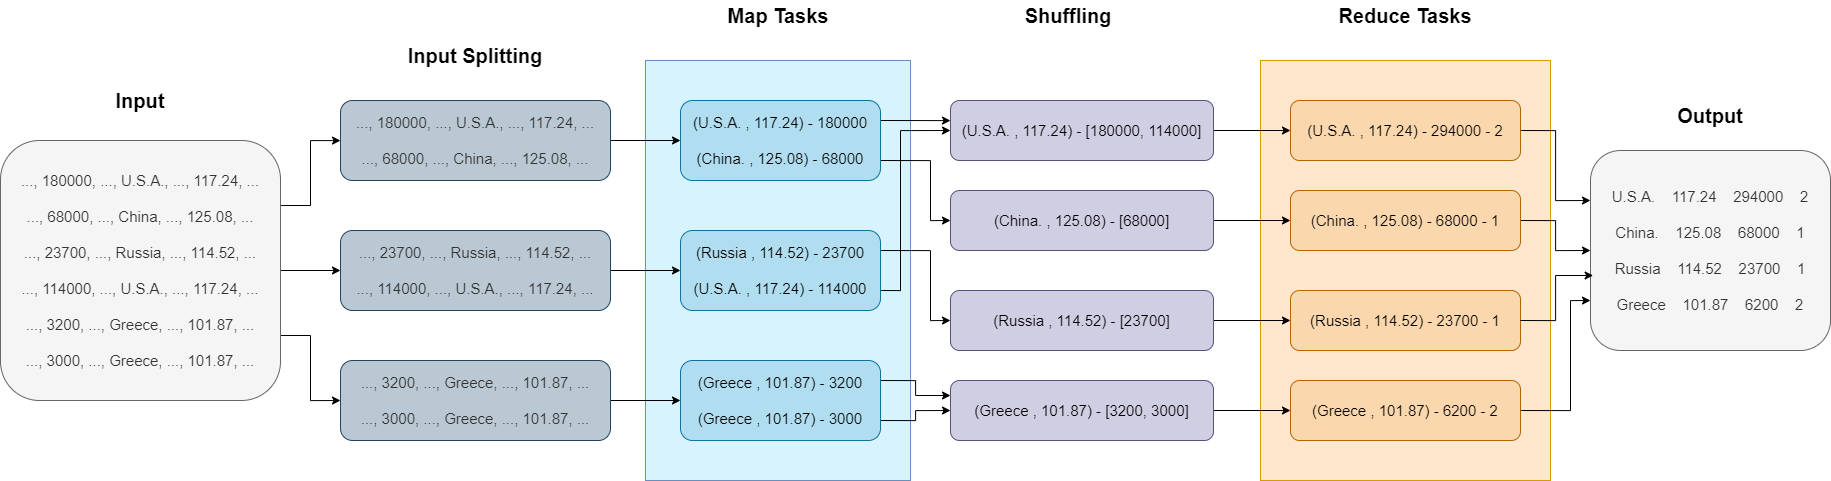

The diagram above was exported from draw.io. Its source (the exported page's mxGraphModel, read from the mxfile embedded in the PNG):
<mxGraphModel dx="3540" dy="1351" grid="1" gridSize="10" guides="1" tooltips="1" connect="1" arrows="1" fold="1" page="1" pageScale="1" pageWidth="827" pageHeight="1169" math="0" shadow="0">
  <root>
    <mxCell id="0" />
    <mxCell id="1" parent="0" />
    <mxCell id="9wSldxJoOHmTncmInWWf-1" value="" style="rounded=0;whiteSpace=wrap;html=1;fillColor=#D7F3FE;strokeColor=#6c8ebf;" vertex="1" parent="1">
      <mxGeometry x="485" y="190" width="265" height="420" as="geometry" />
    </mxCell>
    <mxCell id="9wSldxJoOHmTncmInWWf-2" style="edgeStyle=orthogonalEdgeStyle;rounded=0;orthogonalLoop=1;jettySize=auto;html=1;exitX=1;exitY=0.5;exitDx=0;exitDy=0;entryX=0;entryY=0.5;entryDx=0;entryDy=0;" edge="1" parent="1" source="9wSldxJoOHmTncmInWWf-5" target="9wSldxJoOHmTncmInWWf-11">
      <mxGeometry relative="1" as="geometry" />
    </mxCell>
    <mxCell id="9wSldxJoOHmTncmInWWf-3" style="edgeStyle=orthogonalEdgeStyle;rounded=0;orthogonalLoop=1;jettySize=auto;html=1;exitX=1;exitY=0.25;exitDx=0;exitDy=0;" edge="1" parent="1" source="9wSldxJoOHmTncmInWWf-5" target="9wSldxJoOHmTncmInWWf-7">
      <mxGeometry relative="1" as="geometry" />
    </mxCell>
    <mxCell id="9wSldxJoOHmTncmInWWf-4" style="edgeStyle=orthogonalEdgeStyle;rounded=0;orthogonalLoop=1;jettySize=auto;html=1;exitX=1;exitY=0.75;exitDx=0;exitDy=0;entryX=0;entryY=0.5;entryDx=0;entryDy=0;" edge="1" parent="1" source="9wSldxJoOHmTncmInWWf-5" target="9wSldxJoOHmTncmInWWf-9">
      <mxGeometry relative="1" as="geometry" />
    </mxCell>
    <mxCell id="9wSldxJoOHmTncmInWWf-5" value="&lt;font style=&quot;&quot;&gt;&lt;div style=&quot;font-size: 15px;&quot;&gt;&lt;div style=&quot;&quot;&gt;..., 180000, ..., U.S.A., ..., 117.24, ...&lt;/div&gt;&lt;div style=&quot;&quot;&gt;&amp;nbsp;&lt;/div&gt;&lt;div style=&quot;&quot;&gt;..., 68000, ..., China, ..., 125.08, ...&lt;/div&gt;&lt;div style=&quot;&quot;&gt;&lt;br&gt;&lt;/div&gt;&lt;div style=&quot;&quot;&gt;..., 23700, ..., Russia, ..., 114.52, ...&lt;/div&gt;&lt;div style=&quot;&quot;&gt;&lt;br&gt;&lt;/div&gt;&lt;div style=&quot;&quot;&gt;..., 114000, ..., U.S.A., ..., 117.24, ...&lt;/div&gt;&lt;div style=&quot;&quot;&gt;&lt;br&gt;&lt;/div&gt;&lt;div style=&quot;&quot;&gt;..., 3200, ..., Greece, ..., 101.87, ...&lt;/div&gt;&lt;div style=&quot;&quot;&gt;&lt;br&gt;&lt;/div&gt;&lt;div style=&quot;&quot;&gt;..., 3000, ..., Greece, ..., 101.87, ...&lt;/div&gt;&lt;/div&gt;&lt;/font&gt;" style="rounded=1;whiteSpace=wrap;html=1;fillColor=#f5f5f5;fontColor=#333333;strokeColor=#666666;" vertex="1" parent="1">
      <mxGeometry x="-160" y="270" width="280" height="260" as="geometry" />
    </mxCell>
    <mxCell id="9wSldxJoOHmTncmInWWf-6" style="edgeStyle=orthogonalEdgeStyle;rounded=0;orthogonalLoop=1;jettySize=auto;html=1;exitX=1;exitY=0.5;exitDx=0;exitDy=0;entryX=0;entryY=0.5;entryDx=0;entryDy=0;" edge="1" parent="1" source="9wSldxJoOHmTncmInWWf-7" target="9wSldxJoOHmTncmInWWf-19">
      <mxGeometry relative="1" as="geometry" />
    </mxCell>
    <mxCell id="9wSldxJoOHmTncmInWWf-7" value="&lt;div style=&quot;font-size: 15px;&quot;&gt;&lt;div style=&quot;border-color: var(--border-color); color: rgb(51, 51, 51);&quot;&gt;..., 180000, ..., U.S.A., ..., 117.24, ...&lt;/div&gt;&lt;div style=&quot;border-color: var(--border-color); color: rgb(51, 51, 51);&quot;&gt;&amp;nbsp;&lt;/div&gt;&lt;div style=&quot;border-color: var(--border-color); color: rgb(51, 51, 51);&quot;&gt;..., 68000, ..., China, ..., 125.08, ...&lt;/div&gt;&lt;/div&gt;" style="rounded=1;whiteSpace=wrap;html=1;fillColor=#bac8d3;strokeColor=#23445d;" vertex="1" parent="1">
      <mxGeometry x="180" y="230" width="270" height="80" as="geometry" />
    </mxCell>
    <mxCell id="9wSldxJoOHmTncmInWWf-8" style="edgeStyle=orthogonalEdgeStyle;rounded=0;orthogonalLoop=1;jettySize=auto;html=1;exitX=1;exitY=0.5;exitDx=0;exitDy=0;entryX=0;entryY=0.5;entryDx=0;entryDy=0;" edge="1" parent="1" source="9wSldxJoOHmTncmInWWf-9" target="9wSldxJoOHmTncmInWWf-22">
      <mxGeometry relative="1" as="geometry" />
    </mxCell>
    <mxCell id="9wSldxJoOHmTncmInWWf-9" value="&lt;div style=&quot;font-size: 15px;&quot;&gt;&lt;div style=&quot;&quot;&gt;&lt;div style=&quot;border-color: var(--border-color); color: rgb(51, 51, 51);&quot;&gt;..., 3200, ..., Greece, ..., 101.87, ...&lt;/div&gt;&lt;div style=&quot;border-color: var(--border-color); color: rgb(51, 51, 51);&quot;&gt;&lt;br style=&quot;border-color: var(--border-color);&quot;&gt;&lt;/div&gt;&lt;div style=&quot;border-color: var(--border-color); color: rgb(51, 51, 51);&quot;&gt;..., 3000, ..., Greece, ..., 101.87, ...&lt;/div&gt;&lt;/div&gt;&lt;/div&gt;" style="rounded=1;whiteSpace=wrap;html=1;fillColor=#bac8d3;strokeColor=#23445d;" vertex="1" parent="1">
      <mxGeometry x="180" y="490" width="270" height="80" as="geometry" />
    </mxCell>
    <mxCell id="9wSldxJoOHmTncmInWWf-10" style="edgeStyle=orthogonalEdgeStyle;rounded=0;orthogonalLoop=1;jettySize=auto;html=1;exitX=1;exitY=0.5;exitDx=0;exitDy=0;" edge="1" parent="1" source="9wSldxJoOHmTncmInWWf-11" target="9wSldxJoOHmTncmInWWf-16">
      <mxGeometry relative="1" as="geometry" />
    </mxCell>
    <mxCell id="9wSldxJoOHmTncmInWWf-11" value="&lt;div style=&quot;font-size: 15px;&quot;&gt;&lt;div style=&quot;&quot;&gt;&lt;div style=&quot;border-color: var(--border-color); color: rgb(51, 51, 51);&quot;&gt;..., 23700, ..., Russia, ..., 114.52, ...&lt;/div&gt;&lt;div style=&quot;border-color: var(--border-color); color: rgb(51, 51, 51);&quot;&gt;&lt;br style=&quot;border-color: var(--border-color);&quot;&gt;&lt;/div&gt;&lt;div style=&quot;border-color: var(--border-color); color: rgb(51, 51, 51);&quot;&gt;..., 114000, ..., U.S.A., ..., 117.24, ...&lt;/div&gt;&lt;/div&gt;&lt;/div&gt;" style="rounded=1;whiteSpace=wrap;html=1;fillColor=#bac8d3;strokeColor=#23445d;" vertex="1" parent="1">
      <mxGeometry x="180" y="360" width="270" height="80" as="geometry" />
    </mxCell>
    <mxCell id="9wSldxJoOHmTncmInWWf-12" value="&lt;b&gt;&lt;font style=&quot;font-size: 20px;&quot;&gt;Input&lt;/font&gt;&lt;/b&gt;" style="text;html=1;strokeColor=none;fillColor=none;align=center;verticalAlign=middle;whiteSpace=wrap;rounded=0;" vertex="1" parent="1">
      <mxGeometry x="-50" y="215" width="60" height="30" as="geometry" />
    </mxCell>
    <mxCell id="9wSldxJoOHmTncmInWWf-13" value="&lt;b&gt;&lt;font style=&quot;font-size: 20px;&quot;&gt;Input Splitting&lt;/font&gt;&lt;/b&gt;" style="text;html=1;strokeColor=none;fillColor=none;align=center;verticalAlign=middle;whiteSpace=wrap;rounded=0;" vertex="1" parent="1">
      <mxGeometry x="230" y="170" width="170" height="30" as="geometry" />
    </mxCell>
    <mxCell id="9wSldxJoOHmTncmInWWf-59" style="edgeStyle=orthogonalEdgeStyle;rounded=0;orthogonalLoop=1;jettySize=auto;html=1;exitX=1;exitY=0.25;exitDx=0;exitDy=0;entryX=0;entryY=0.5;entryDx=0;entryDy=0;" edge="1" parent="1" source="9wSldxJoOHmTncmInWWf-16" target="9wSldxJoOHmTncmInWWf-46">
      <mxGeometry relative="1" as="geometry">
        <Array as="points">
          <mxPoint x="770" y="380" />
          <mxPoint x="770" y="450" />
        </Array>
      </mxGeometry>
    </mxCell>
    <mxCell id="9wSldxJoOHmTncmInWWf-60" style="edgeStyle=orthogonalEdgeStyle;rounded=0;orthogonalLoop=1;jettySize=auto;html=1;exitX=1;exitY=0.75;exitDx=0;exitDy=0;entryX=0;entryY=0.5;entryDx=0;entryDy=0;" edge="1" parent="1" source="9wSldxJoOHmTncmInWWf-16" target="9wSldxJoOHmTncmInWWf-28">
      <mxGeometry relative="1" as="geometry">
        <Array as="points">
          <mxPoint x="740" y="420" />
          <mxPoint x="740" y="260" />
        </Array>
      </mxGeometry>
    </mxCell>
    <mxCell id="9wSldxJoOHmTncmInWWf-16" value="&lt;div style=&quot;font-size: 15px;&quot;&gt;&lt;div style=&quot;border-color: var(--border-color);&quot;&gt;(Russia , 114.52) - 23700&lt;br style=&quot;border-color: var(--border-color);&quot;&gt;&lt;/div&gt;&lt;div style=&quot;border-color: var(--border-color);&quot;&gt;&lt;font style=&quot;border-color: var(--border-color);&quot;&gt;&amp;nbsp;&lt;/font&gt;&lt;/div&gt;&lt;div style=&quot;border-color: var(--border-color);&quot;&gt;(U.S.A. , 117.24) - 114000&lt;br&gt;&lt;/div&gt;&lt;/div&gt;" style="rounded=1;whiteSpace=wrap;html=1;fillColor=#b1ddf0;strokeColor=#10739e;" vertex="1" parent="1">
      <mxGeometry x="520" y="360" width="200" height="80" as="geometry" />
    </mxCell>
    <mxCell id="9wSldxJoOHmTncmInWWf-56" style="edgeStyle=orthogonalEdgeStyle;rounded=0;orthogonalLoop=1;jettySize=auto;html=1;exitX=1;exitY=0.25;exitDx=0;exitDy=0;" edge="1" parent="1" source="9wSldxJoOHmTncmInWWf-19">
      <mxGeometry relative="1" as="geometry">
        <mxPoint x="790" y="250" as="targetPoint" />
        <Array as="points">
          <mxPoint x="790" y="250" />
        </Array>
      </mxGeometry>
    </mxCell>
    <mxCell id="9wSldxJoOHmTncmInWWf-57" style="edgeStyle=orthogonalEdgeStyle;rounded=0;orthogonalLoop=1;jettySize=auto;html=1;exitX=1;exitY=0.75;exitDx=0;exitDy=0;entryX=0;entryY=0.5;entryDx=0;entryDy=0;" edge="1" parent="1" source="9wSldxJoOHmTncmInWWf-19" target="9wSldxJoOHmTncmInWWf-45">
      <mxGeometry relative="1" as="geometry">
        <Array as="points">
          <mxPoint x="770" y="290" />
          <mxPoint x="770" y="350" />
        </Array>
      </mxGeometry>
    </mxCell>
    <mxCell id="9wSldxJoOHmTncmInWWf-19" value="&lt;div style=&quot;font-size: 15px;&quot;&gt;(U.S.A. , 117.24) - 180000&lt;br&gt;&lt;/div&gt;&lt;div style=&quot;font-size: 15px;&quot;&gt;&lt;font style=&quot;font-size: 15px;&quot;&gt;&amp;nbsp;&lt;/font&gt;&lt;/div&gt;&lt;div style=&quot;font-size: 15px;&quot;&gt;&lt;font style=&quot;font-size: 15px;&quot;&gt;(China. , 125.08) - 68000&lt;/font&gt;&lt;/div&gt;" style="rounded=1;whiteSpace=wrap;html=1;fillColor=#b1ddf0;strokeColor=#10739e;" vertex="1" parent="1">
      <mxGeometry x="520" y="230" width="200" height="80" as="geometry" />
    </mxCell>
    <mxCell id="9wSldxJoOHmTncmInWWf-61" style="edgeStyle=orthogonalEdgeStyle;rounded=0;orthogonalLoop=1;jettySize=auto;html=1;exitX=1;exitY=0.25;exitDx=0;exitDy=0;entryX=0;entryY=0.25;entryDx=0;entryDy=0;" edge="1" parent="1" source="9wSldxJoOHmTncmInWWf-22" target="9wSldxJoOHmTncmInWWf-47">
      <mxGeometry relative="1" as="geometry" />
    </mxCell>
    <mxCell id="9wSldxJoOHmTncmInWWf-62" style="edgeStyle=orthogonalEdgeStyle;rounded=0;orthogonalLoop=1;jettySize=auto;html=1;exitX=1;exitY=0.75;exitDx=0;exitDy=0;entryX=0;entryY=0.5;entryDx=0;entryDy=0;" edge="1" parent="1" source="9wSldxJoOHmTncmInWWf-22" target="9wSldxJoOHmTncmInWWf-47">
      <mxGeometry relative="1" as="geometry" />
    </mxCell>
    <mxCell id="9wSldxJoOHmTncmInWWf-22" value="&lt;div style=&quot;font-size: 15px;&quot;&gt;&lt;div style=&quot;border-color: var(--border-color);&quot;&gt;(Greece , 101.87) - 3200&lt;br style=&quot;border-color: var(--border-color);&quot;&gt;&lt;/div&gt;&lt;div style=&quot;border-color: var(--border-color);&quot;&gt;&lt;font style=&quot;border-color: var(--border-color);&quot;&gt;&amp;nbsp;&lt;/font&gt;&lt;/div&gt;&lt;div style=&quot;border-color: var(--border-color);&quot;&gt;(Greece , 101.87) - 3000&lt;br&gt;&lt;/div&gt;&lt;/div&gt;" style="rounded=1;whiteSpace=wrap;html=1;fillColor=#b1ddf0;strokeColor=#10739e;" vertex="1" parent="1">
      <mxGeometry x="520" y="490" width="200" height="80" as="geometry" />
    </mxCell>
    <mxCell id="9wSldxJoOHmTncmInWWf-23" value="&lt;b&gt;&lt;font style=&quot;font-size: 20px;&quot;&gt;Map Tasks&lt;/font&gt;&lt;/b&gt;" style="text;html=1;strokeColor=none;fillColor=none;align=center;verticalAlign=middle;whiteSpace=wrap;rounded=0;" vertex="1" parent="1">
      <mxGeometry x="562.5" y="130" width="110" height="30" as="geometry" />
    </mxCell>
    <mxCell id="9wSldxJoOHmTncmInWWf-24" value="" style="rounded=0;whiteSpace=wrap;html=1;fillColor=#ffe6cc;strokeColor=#d79b00;" vertex="1" parent="1">
      <mxGeometry x="1100" y="190" width="290" height="420" as="geometry" />
    </mxCell>
    <mxCell id="9wSldxJoOHmTncmInWWf-25" value="&lt;b&gt;&lt;font style=&quot;font-size: 20px;&quot;&gt;Reduce Tasks&lt;/font&gt;&lt;/b&gt;" style="text;html=1;strokeColor=none;fillColor=none;align=center;verticalAlign=middle;whiteSpace=wrap;rounded=0;" vertex="1" parent="1">
      <mxGeometry x="1170" y="130" width="150" height="30" as="geometry" />
    </mxCell>
    <mxCell id="9wSldxJoOHmTncmInWWf-26" value="&lt;b&gt;&lt;font style=&quot;font-size: 20px;&quot;&gt;Shuffling&lt;/font&gt;&lt;/b&gt;" style="text;html=1;strokeColor=none;fillColor=none;align=center;verticalAlign=middle;whiteSpace=wrap;rounded=0;" vertex="1" parent="1">
      <mxGeometry x="832.5" y="130" width="150" height="30" as="geometry" />
    </mxCell>
    <mxCell id="9wSldxJoOHmTncmInWWf-55" style="edgeStyle=orthogonalEdgeStyle;rounded=0;orthogonalLoop=1;jettySize=auto;html=1;exitX=1;exitY=0.5;exitDx=0;exitDy=0;" edge="1" parent="1" source="9wSldxJoOHmTncmInWWf-28" target="9wSldxJoOHmTncmInWWf-48">
      <mxGeometry relative="1" as="geometry" />
    </mxCell>
    <mxCell id="9wSldxJoOHmTncmInWWf-28" value="&lt;font style=&quot;font-size: 15px;&quot;&gt;(U.S.A. , 117.24) - [180000, 114000]&lt;/font&gt;" style="rounded=1;whiteSpace=wrap;html=1;fillColor=#d0cee2;strokeColor=#56517e;" vertex="1" parent="1">
      <mxGeometry x="790" y="230" width="263" height="60" as="geometry" />
    </mxCell>
    <mxCell id="9wSldxJoOHmTncmInWWf-42" value="&lt;b&gt;&lt;font style=&quot;font-size: 20px;&quot;&gt;Output&lt;/font&gt;&lt;/b&gt;" style="text;html=1;strokeColor=none;fillColor=none;align=center;verticalAlign=middle;whiteSpace=wrap;rounded=0;" vertex="1" parent="1">
      <mxGeometry x="1475" y="230" width="150" height="30" as="geometry" />
    </mxCell>
    <mxCell id="9wSldxJoOHmTncmInWWf-43" value="&lt;div style=&quot;font-size: 15px;&quot;&gt;&lt;font style=&quot;font-size: 15px;&quot;&gt;U.S.A.&lt;span style=&quot;white-space: pre;&quot;&gt;&amp;nbsp;&amp;nbsp;&amp;nbsp;&amp;nbsp;&lt;/span&gt;117.24&lt;span style=&quot;white-space: pre;&quot;&gt;&amp;nbsp;&amp;nbsp;&amp;nbsp;&amp;nbsp;&lt;/span&gt;294000&lt;span style=&quot;white-space: pre;&quot;&gt;&amp;nbsp;&amp;nbsp;&amp;nbsp;&amp;nbsp;&lt;/span&gt;2&lt;/font&gt;&lt;/div&gt;&lt;div style=&quot;font-size: 15px;&quot;&gt;&lt;font style=&quot;font-size: 15px;&quot;&gt;&lt;br&gt;&lt;/font&gt;&lt;/div&gt;&lt;div style=&quot;font-size: 15px;&quot;&gt;&lt;font style=&quot;font-size: 15px;&quot;&gt;China.&lt;span style=&quot;&quot;&gt;&lt;span style=&quot;white-space: pre;&quot;&gt;&amp;nbsp;&amp;nbsp;&amp;nbsp;&amp;nbsp;&lt;/span&gt;&lt;/span&gt;125.08&lt;span style=&quot;&quot;&gt;&lt;span style=&quot;white-space: pre;&quot;&gt;&amp;nbsp;&amp;nbsp;&amp;nbsp;&amp;nbsp;&lt;/span&gt;&lt;/span&gt;68000&lt;span style=&quot;&quot;&gt;&lt;span style=&quot;white-space: pre;&quot;&gt;&amp;nbsp;&amp;nbsp;&amp;nbsp;&amp;nbsp;&lt;/span&gt;&lt;/span&gt;1&lt;/font&gt;&lt;/div&gt;&lt;div style=&quot;font-size: 15px;&quot;&gt;&lt;font style=&quot;font-size: 15px;&quot;&gt;&lt;br&gt;&lt;/font&gt;&lt;/div&gt;&lt;div style=&quot;font-size: 15px;&quot;&gt;&lt;font style=&quot;font-size: 15px;&quot;&gt;Russia&lt;span style=&quot;&quot;&gt;&lt;span style=&quot;white-space: pre;&quot;&gt;&amp;nbsp;&amp;nbsp;&amp;nbsp;&amp;nbsp;&lt;/span&gt;&lt;/span&gt;114.52&lt;span style=&quot;&quot;&gt;&lt;span style=&quot;white-space: pre;&quot;&gt;&amp;nbsp;&amp;nbsp;&amp;nbsp;&amp;nbsp;&lt;/span&gt;&lt;/span&gt;23700&lt;span style=&quot;&quot;&gt;&lt;span style=&quot;white-space: pre;&quot;&gt;&amp;nbsp;&amp;nbsp;&amp;nbsp;&amp;nbsp;&lt;/span&gt;&lt;/span&gt;1&lt;/font&gt;&lt;/div&gt;&lt;div style=&quot;font-size: 15px;&quot;&gt;&lt;font style=&quot;font-size: 15px;&quot;&gt;&lt;br&gt;&lt;/font&gt;&lt;/div&gt;&lt;div style=&quot;font-size: 15px;&quot;&gt;&lt;font style=&quot;font-size: 15px;&quot;&gt;Greece&lt;span style=&quot;white-space: pre;&quot;&gt;&amp;nbsp;&amp;nbsp;&amp;nbsp;&amp;nbsp;&lt;/span&gt;101.87&lt;span style=&quot;white-space: pre;&quot;&gt;&amp;nbsp;&amp;nbsp;&amp;nbsp;&amp;nbsp;&lt;/span&gt;6200&lt;span style=&quot;white-space: pre;&quot;&gt;&amp;nbsp;&amp;nbsp;&amp;nbsp;&amp;nbsp;&lt;/span&gt;2&lt;/font&gt;&lt;/div&gt;" style="rounded=1;whiteSpace=wrap;html=1;fillColor=#f5f5f5;strokeColor=#666666;fontColor=#333333;" vertex="1" parent="1">
      <mxGeometry x="1430" y="280" width="240" height="200" as="geometry" />
    </mxCell>
    <mxCell id="9wSldxJoOHmTncmInWWf-54" style="edgeStyle=orthogonalEdgeStyle;rounded=0;orthogonalLoop=1;jettySize=auto;html=1;exitX=1;exitY=0.5;exitDx=0;exitDy=0;" edge="1" parent="1" source="9wSldxJoOHmTncmInWWf-45" target="9wSldxJoOHmTncmInWWf-49">
      <mxGeometry relative="1" as="geometry" />
    </mxCell>
    <mxCell id="9wSldxJoOHmTncmInWWf-45" value="&lt;font style=&quot;font-size: 15px;&quot;&gt;(China. , 125.08)&amp;nbsp;- [68000]&lt;/font&gt;" style="rounded=1;whiteSpace=wrap;html=1;fillColor=#d0cee2;strokeColor=#56517e;" vertex="1" parent="1">
      <mxGeometry x="790" y="320" width="263" height="60" as="geometry" />
    </mxCell>
    <mxCell id="9wSldxJoOHmTncmInWWf-53" style="edgeStyle=orthogonalEdgeStyle;rounded=0;orthogonalLoop=1;jettySize=auto;html=1;exitX=1;exitY=0.5;exitDx=0;exitDy=0;" edge="1" parent="1" source="9wSldxJoOHmTncmInWWf-46" target="9wSldxJoOHmTncmInWWf-50">
      <mxGeometry relative="1" as="geometry" />
    </mxCell>
    <mxCell id="9wSldxJoOHmTncmInWWf-46" value="&lt;font style=&quot;font-size: 15px;&quot;&gt;(Russia , 114.52) - [23700]&lt;/font&gt;" style="rounded=1;whiteSpace=wrap;html=1;fillColor=#d0cee2;strokeColor=#56517e;" vertex="1" parent="1">
      <mxGeometry x="790" y="420" width="263" height="60" as="geometry" />
    </mxCell>
    <mxCell id="9wSldxJoOHmTncmInWWf-52" style="edgeStyle=orthogonalEdgeStyle;rounded=0;orthogonalLoop=1;jettySize=auto;html=1;exitX=1;exitY=0.5;exitDx=0;exitDy=0;entryX=0;entryY=0.5;entryDx=0;entryDy=0;" edge="1" parent="1" source="9wSldxJoOHmTncmInWWf-47" target="9wSldxJoOHmTncmInWWf-51">
      <mxGeometry relative="1" as="geometry" />
    </mxCell>
    <mxCell id="9wSldxJoOHmTncmInWWf-47" value="&lt;font style=&quot;font-size: 15px;&quot;&gt;(Greece , 101.87) - [3200, 3000]&lt;/font&gt;" style="rounded=1;whiteSpace=wrap;html=1;fillColor=#d0cee2;strokeColor=#56517e;" vertex="1" parent="1">
      <mxGeometry x="790" y="510" width="263" height="60" as="geometry" />
    </mxCell>
    <mxCell id="9wSldxJoOHmTncmInWWf-65" style="edgeStyle=orthogonalEdgeStyle;rounded=0;orthogonalLoop=1;jettySize=auto;html=1;exitX=1;exitY=0.5;exitDx=0;exitDy=0;entryX=0;entryY=0.25;entryDx=0;entryDy=0;" edge="1" parent="1" source="9wSldxJoOHmTncmInWWf-48" target="9wSldxJoOHmTncmInWWf-43">
      <mxGeometry relative="1" as="geometry" />
    </mxCell>
    <mxCell id="9wSldxJoOHmTncmInWWf-48" value="&lt;font style=&quot;font-size: 15px;&quot;&gt;(U.S.A. , 117.24) - 294000 - 2&lt;/font&gt;" style="rounded=1;whiteSpace=wrap;html=1;fillColor=#fad7ac;strokeColor=#b46504;" vertex="1" parent="1">
      <mxGeometry x="1130" y="230" width="230" height="60" as="geometry" />
    </mxCell>
    <mxCell id="9wSldxJoOHmTncmInWWf-64" style="edgeStyle=orthogonalEdgeStyle;rounded=0;orthogonalLoop=1;jettySize=auto;html=1;exitX=1;exitY=0.5;exitDx=0;exitDy=0;entryX=0;entryY=0.5;entryDx=0;entryDy=0;" edge="1" parent="1" source="9wSldxJoOHmTncmInWWf-49" target="9wSldxJoOHmTncmInWWf-43">
      <mxGeometry relative="1" as="geometry" />
    </mxCell>
    <mxCell id="9wSldxJoOHmTncmInWWf-49" value="&lt;font style=&quot;font-size: 15px;&quot;&gt;(China. , 125.08)&amp;nbsp;- 68000 - 1&lt;/font&gt;" style="rounded=1;whiteSpace=wrap;html=1;fillColor=#fad7ac;strokeColor=#b46504;" vertex="1" parent="1">
      <mxGeometry x="1130" y="320" width="230" height="60" as="geometry" />
    </mxCell>
    <mxCell id="9wSldxJoOHmTncmInWWf-50" value="&lt;font style=&quot;font-size: 15px;&quot;&gt;(Russia , 114.52) - 23700 - 1&lt;/font&gt;" style="rounded=1;whiteSpace=wrap;html=1;fillColor=#fad7ac;strokeColor=#b46504;" vertex="1" parent="1">
      <mxGeometry x="1130" y="420" width="230" height="60" as="geometry" />
    </mxCell>
    <mxCell id="9wSldxJoOHmTncmInWWf-66" style="edgeStyle=orthogonalEdgeStyle;rounded=0;orthogonalLoop=1;jettySize=auto;html=1;exitX=1;exitY=0.5;exitDx=0;exitDy=0;entryX=0;entryY=0.75;entryDx=0;entryDy=0;" edge="1" parent="1" source="9wSldxJoOHmTncmInWWf-51" target="9wSldxJoOHmTncmInWWf-43">
      <mxGeometry relative="1" as="geometry">
        <Array as="points">
          <mxPoint x="1410" y="540" />
          <mxPoint x="1410" y="430" />
        </Array>
      </mxGeometry>
    </mxCell>
    <mxCell id="9wSldxJoOHmTncmInWWf-51" value="&lt;font style=&quot;font-size: 15px;&quot;&gt;(Greece , 101.87) - 6200 - 2&lt;/font&gt;" style="rounded=1;whiteSpace=wrap;html=1;fillColor=#fad7ac;strokeColor=#b46504;" vertex="1" parent="1">
      <mxGeometry x="1130" y="510" width="230" height="60" as="geometry" />
    </mxCell>
    <mxCell id="9wSldxJoOHmTncmInWWf-63" style="edgeStyle=orthogonalEdgeStyle;rounded=0;orthogonalLoop=1;jettySize=auto;html=1;exitX=1;exitY=0.5;exitDx=0;exitDy=0;entryX=0.011;entryY=0.625;entryDx=0;entryDy=0;entryPerimeter=0;" edge="1" parent="1" source="9wSldxJoOHmTncmInWWf-50" target="9wSldxJoOHmTncmInWWf-43">
      <mxGeometry relative="1" as="geometry" />
    </mxCell>
  </root>
</mxGraphModel>